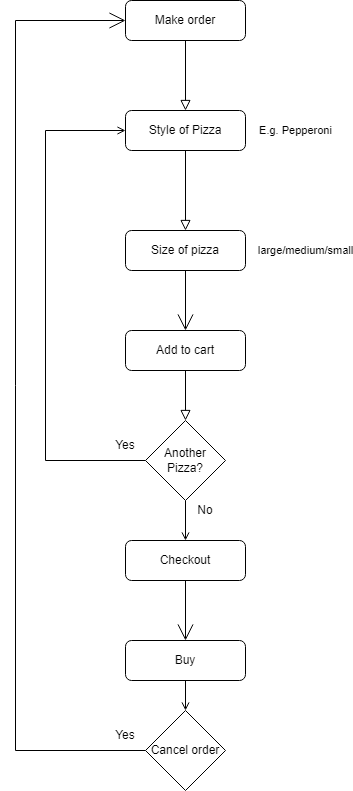

The diagram above was exported from draw.io. Its source (the exported page's mxGraphModel, read from the mxfile embedded in the PNG):
<mxGraphModel dx="1776" dy="828" grid="1" gridSize="10" guides="1" tooltips="1" connect="1" arrows="1" fold="1" page="1" pageScale="1" pageWidth="827" pageHeight="1169" math="0" shadow="0">
  <root>
    <mxCell id="WIyWlLk6GJQsqaUBKTNV-0" />
    <mxCell id="WIyWlLk6GJQsqaUBKTNV-1" parent="WIyWlLk6GJQsqaUBKTNV-0" />
    <mxCell id="WIyWlLk6GJQsqaUBKTNV-2" value="" style="rounded=0;html=1;jettySize=auto;orthogonalLoop=1;fontSize=11;endArrow=block;endFill=0;endSize=8;strokeWidth=1;shadow=0;labelBackgroundColor=none;edgeStyle=orthogonalEdgeStyle;entryX=0.5;entryY=0;entryDx=0;entryDy=0;" parent="WIyWlLk6GJQsqaUBKTNV-1" source="WIyWlLk6GJQsqaUBKTNV-3" target="SqVVNNBP2xFAaJ24Ut4e-7" edge="1">
      <mxGeometry relative="1" as="geometry">
        <mxPoint x="220" y="170" as="targetPoint" />
      </mxGeometry>
    </mxCell>
    <mxCell id="WIyWlLk6GJQsqaUBKTNV-3" value="Make order" style="rounded=1;whiteSpace=wrap;html=1;fontSize=12;glass=0;strokeWidth=1;shadow=0;" parent="WIyWlLk6GJQsqaUBKTNV-1" vertex="1">
      <mxGeometry x="160" y="80" width="120" height="40" as="geometry" />
    </mxCell>
    <mxCell id="WIyWlLk6GJQsqaUBKTNV-4" value="E.g. Pepperoni" style="rounded=0;html=1;jettySize=auto;orthogonalLoop=1;fontSize=11;endArrow=block;endFill=0;endSize=8;strokeWidth=1;shadow=0;labelBackgroundColor=none;edgeStyle=orthogonalEdgeStyle;exitX=0.5;exitY=1;exitDx=0;exitDy=0;entryX=0.5;entryY=0;entryDx=0;entryDy=0;" parent="WIyWlLk6GJQsqaUBKTNV-1" source="SqVVNNBP2xFAaJ24Ut4e-7" target="SqVVNNBP2xFAaJ24Ut4e-6" edge="1">
      <mxGeometry x="-1" y="112" relative="1" as="geometry">
        <mxPoint x="-2" y="-20" as="offset" />
        <mxPoint x="220" y="250" as="sourcePoint" />
        <mxPoint x="220" y="290" as="targetPoint" />
      </mxGeometry>
    </mxCell>
    <mxCell id="WIyWlLk6GJQsqaUBKTNV-8" value="large/medium/small" style="rounded=0;html=1;jettySize=auto;orthogonalLoop=1;fontSize=11;endArrow=block;endFill=0;endSize=8;strokeWidth=1;shadow=0;labelBackgroundColor=none;edgeStyle=orthogonalEdgeStyle;entryX=0.5;entryY=0;entryDx=0;entryDy=0;exitX=0.5;exitY=1;exitDx=0;exitDy=0;" parent="WIyWlLk6GJQsqaUBKTNV-1" source="lyd_6DFbJ9b99Os8ltDM-6" target="lyd_6DFbJ9b99Os8ltDM-0" edge="1">
      <mxGeometry x="-1" y="170" relative="1" as="geometry">
        <mxPoint x="-50" y="-120" as="offset" />
        <mxPoint x="220" y="370" as="sourcePoint" />
      </mxGeometry>
    </mxCell>
    <mxCell id="lyd_6DFbJ9b99Os8ltDM-10" style="edgeStyle=orthogonalEdgeStyle;rounded=0;orthogonalLoop=1;jettySize=auto;html=1;entryX=0.5;entryY=0;entryDx=0;entryDy=0;endArrow=open;sourcePerimeterSpacing=8;targetPerimeterSpacing=8;exitX=0.5;exitY=1;exitDx=0;exitDy=0;" parent="WIyWlLk6GJQsqaUBKTNV-1" source="lyd_6DFbJ9b99Os8ltDM-7" target="SqVVNNBP2xFAaJ24Ut4e-1" edge="1">
      <mxGeometry relative="1" as="geometry">
        <mxPoint x="220" y="720" as="targetPoint" />
      </mxGeometry>
    </mxCell>
    <mxCell id="SqVVNNBP2xFAaJ24Ut4e-4" style="edgeStyle=orthogonalEdgeStyle;rounded=0;orthogonalLoop=1;jettySize=auto;html=1;entryX=0.5;entryY=0;entryDx=0;entryDy=0;endArrow=open;startSize=14;endSize=14;sourcePerimeterSpacing=8;targetPerimeterSpacing=8;exitX=0.5;exitY=1;exitDx=0;exitDy=0;" edge="1" parent="WIyWlLk6GJQsqaUBKTNV-1" source="WIyWlLk6GJQsqaUBKTNV-11" target="lyd_6DFbJ9b99Os8ltDM-7">
      <mxGeometry relative="1" as="geometry" />
    </mxCell>
    <mxCell id="WIyWlLk6GJQsqaUBKTNV-11" value="Checkout" style="rounded=1;whiteSpace=wrap;html=1;fontSize=12;glass=0;strokeWidth=1;shadow=0;" parent="WIyWlLk6GJQsqaUBKTNV-1" vertex="1">
      <mxGeometry x="160" y="620" width="120" height="40" as="geometry" />
    </mxCell>
    <mxCell id="lyd_6DFbJ9b99Os8ltDM-1" style="edgeStyle=orthogonalEdgeStyle;rounded=0;orthogonalLoop=1;jettySize=auto;html=1;entryX=0;entryY=0.5;entryDx=0;entryDy=0;endArrow=open;sourcePerimeterSpacing=8;targetPerimeterSpacing=8;exitX=0;exitY=0.5;exitDx=0;exitDy=0;" parent="WIyWlLk6GJQsqaUBKTNV-1" source="lyd_6DFbJ9b99Os8ltDM-0" target="SqVVNNBP2xFAaJ24Ut4e-7" edge="1">
      <mxGeometry relative="1" as="geometry">
        <Array as="points">
          <mxPoint x="80" y="540" />
          <mxPoint x="80" y="210" />
        </Array>
        <mxPoint x="170" y="210" as="targetPoint" />
      </mxGeometry>
    </mxCell>
    <mxCell id="lyd_6DFbJ9b99Os8ltDM-2" style="edgeStyle=orthogonalEdgeStyle;rounded=0;orthogonalLoop=1;jettySize=auto;html=1;endArrow=open;sourcePerimeterSpacing=8;targetPerimeterSpacing=8;exitX=0.5;exitY=1;exitDx=0;exitDy=0;" parent="WIyWlLk6GJQsqaUBKTNV-1" source="lyd_6DFbJ9b99Os8ltDM-0" edge="1">
      <mxGeometry relative="1" as="geometry">
        <mxPoint x="220" y="620" as="targetPoint" />
        <Array as="points">
          <mxPoint x="220" y="620" />
          <mxPoint x="220" y="620" />
        </Array>
      </mxGeometry>
    </mxCell>
    <mxCell id="lyd_6DFbJ9b99Os8ltDM-0" value="Another Pizza?" style="rhombus;whiteSpace=wrap;html=1;hachureGap=4;" parent="WIyWlLk6GJQsqaUBKTNV-1" vertex="1">
      <mxGeometry x="180" y="500" width="80" height="80" as="geometry" />
    </mxCell>
    <mxCell id="lyd_6DFbJ9b99Os8ltDM-6" value="Add to cart" style="rounded=1;whiteSpace=wrap;html=1;fontSize=12;glass=0;strokeWidth=1;shadow=0;" parent="WIyWlLk6GJQsqaUBKTNV-1" vertex="1">
      <mxGeometry x="160" y="410" width="120" height="40" as="geometry" />
    </mxCell>
    <mxCell id="lyd_6DFbJ9b99Os8ltDM-7" value="Buy" style="rounded=1;whiteSpace=wrap;html=1;fontSize=12;glass=0;strokeWidth=1;shadow=0;" parent="WIyWlLk6GJQsqaUBKTNV-1" vertex="1">
      <mxGeometry x="160" y="720" width="120" height="40" as="geometry" />
    </mxCell>
    <mxCell id="SqVVNNBP2xFAaJ24Ut4e-15" style="edgeStyle=orthogonalEdgeStyle;rounded=0;orthogonalLoop=1;jettySize=auto;html=1;endArrow=open;startSize=14;endSize=14;sourcePerimeterSpacing=8;targetPerimeterSpacing=8;entryX=0;entryY=0.5;entryDx=0;entryDy=0;exitX=0;exitY=0.5;exitDx=0;exitDy=0;" edge="1" parent="WIyWlLk6GJQsqaUBKTNV-1" source="SqVVNNBP2xFAaJ24Ut4e-1" target="WIyWlLk6GJQsqaUBKTNV-3">
      <mxGeometry relative="1" as="geometry">
        <mxPoint x="128" y="760" as="targetPoint" />
        <Array as="points">
          <mxPoint x="50" y="830" />
          <mxPoint x="50" y="100" />
        </Array>
      </mxGeometry>
    </mxCell>
    <mxCell id="SqVVNNBP2xFAaJ24Ut4e-1" value="Cancel order" style="rhombus;whiteSpace=wrap;html=1;hachureGap=4;" vertex="1" parent="WIyWlLk6GJQsqaUBKTNV-1">
      <mxGeometry x="180" y="790" width="80" height="80" as="geometry" />
    </mxCell>
    <mxCell id="SqVVNNBP2xFAaJ24Ut4e-8" style="edgeStyle=orthogonalEdgeStyle;rounded=0;orthogonalLoop=1;jettySize=auto;html=1;entryX=0.5;entryY=0;entryDx=0;entryDy=0;endArrow=open;startSize=14;endSize=14;sourcePerimeterSpacing=8;targetPerimeterSpacing=8;exitX=0.5;exitY=1;exitDx=0;exitDy=0;" edge="1" parent="WIyWlLk6GJQsqaUBKTNV-1" source="SqVVNNBP2xFAaJ24Ut4e-6" target="lyd_6DFbJ9b99Os8ltDM-6">
      <mxGeometry relative="1" as="geometry" />
    </mxCell>
    <mxCell id="SqVVNNBP2xFAaJ24Ut4e-6" value="Size of pizza" style="rounded=1;whiteSpace=wrap;html=1;fontSize=12;glass=0;strokeWidth=1;shadow=0;" vertex="1" parent="WIyWlLk6GJQsqaUBKTNV-1">
      <mxGeometry x="160" y="310" width="120" height="40" as="geometry" />
    </mxCell>
    <mxCell id="SqVVNNBP2xFAaJ24Ut4e-7" value="Style of Pizza" style="rounded=1;whiteSpace=wrap;html=1;fontSize=12;glass=0;strokeWidth=1;shadow=0;" vertex="1" parent="WIyWlLk6GJQsqaUBKTNV-1">
      <mxGeometry x="160" y="190" width="120" height="40" as="geometry" />
    </mxCell>
    <mxCell id="SqVVNNBP2xFAaJ24Ut4e-16" value="Yes" style="text;strokeColor=none;fillColor=none;html=1;align=center;verticalAlign=middle;whiteSpace=wrap;rounded=0;hachureGap=4;" vertex="1" parent="WIyWlLk6GJQsqaUBKTNV-1">
      <mxGeometry x="150" y="810" width="20" height="10" as="geometry" />
    </mxCell>
    <mxCell id="SqVVNNBP2xFAaJ24Ut4e-19" value="Yes" style="text;strokeColor=none;fillColor=none;html=1;align=center;verticalAlign=middle;whiteSpace=wrap;rounded=0;hachureGap=4;" vertex="1" parent="WIyWlLk6GJQsqaUBKTNV-1">
      <mxGeometry x="150" y="520" width="20" height="10" as="geometry" />
    </mxCell>
    <mxCell id="SqVVNNBP2xFAaJ24Ut4e-20" value="No" style="text;strokeColor=none;fillColor=none;html=1;align=center;verticalAlign=middle;whiteSpace=wrap;rounded=0;hachureGap=4;" vertex="1" parent="WIyWlLk6GJQsqaUBKTNV-1">
      <mxGeometry x="230" y="585" width="20" height="10" as="geometry" />
    </mxCell>
  </root>
</mxGraphModel>